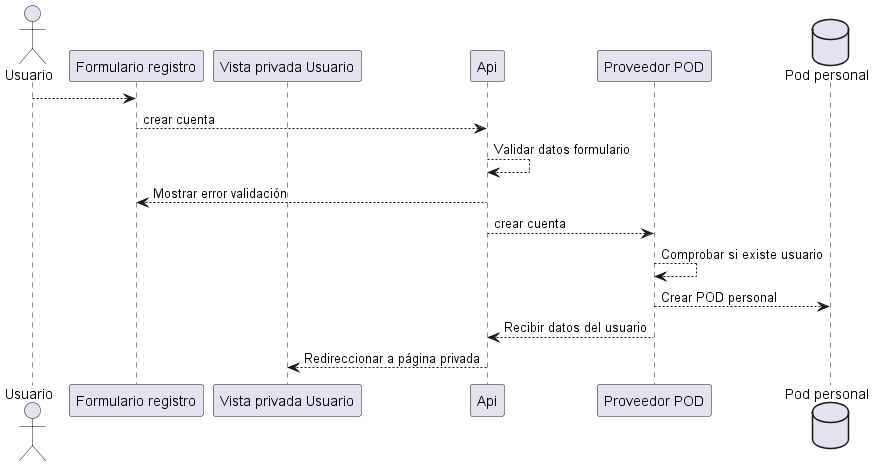

The diagram above was rendered by PlantUML. Its source (embedded in the PNG):
@startuml
actor Usuario
participant form as "Formulario registro"
participant personal as "Vista privada Usuario"
participant Api
participant Inrupt as "Proveedor POD"
database Pod as "Pod personal"
Usuario --> form:
form  --> Api: crear cuenta
Api --> Api: Validar datos formulario
Api --> form: Mostrar error validación
Api --> Inrupt: crear cuenta
Inrupt --> Inrupt: Comprobar si existe usuario
Inrupt --> Pod: Crear POD personal
Inrupt --> Api: Recibir datos del usuario
Api --> personal: Redireccionar a página privada
@enduml